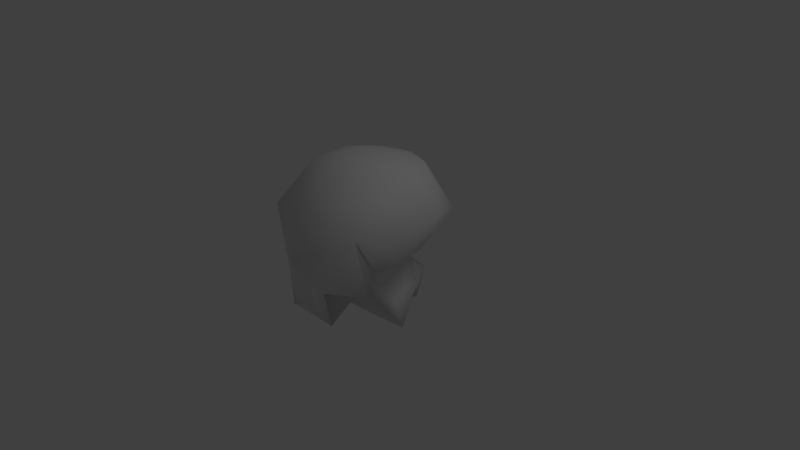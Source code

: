 # Source: head.blend  (saved by Blender 2.63.0; exported with 4.5.12 LTS)
import bpy
from mathutils import Matrix  # noqa: F401  (used for matrix-valued properties, if any)

bpy.ops.wm.read_factory_settings(use_empty=True)
scene = bpy.context.scene
scene.name = 'Scene'

# ---- collections
col_collection_1 = bpy.data.collections.new('Collection 1'); scene.collection.children.link(col_collection_1)

# ---- materials (node trees are filled in below, after node groups)
mat_material = bpy.data.materials.new('Material')
mat_material.alpha_threshold = 0.0
mat_material.use_transparent_shadow = False
mat_material.roughness = 0.5
mat_material.line_color = (0.0, 0.0, 0.0, 1.0)

# ---- material node trees

# ---- world
world_world = bpy.data.worlds.new('World'); scene.world = world_world
world_world.color = (0.05088, 0.05088, 0.05088)
world_world.use_sun_shadow = False
world_world.sun_shadow_jitter_overblur = 0.0
world_world.cycles.sampling_method = 'MANUAL'
world_world.cycles.sample_map_resolution = 256

# ---- cameras
cam_camera = bpy.data.cameras.new('Camera')
cam_camera.clip_end = 100.0
cam_camera.lens = 35.0
cam_camera.sensor_width = 32.0
cam_camera.sensor_height = 18.0
cam_camera.ortho_scale = 7.314
cam_camera.dof.focus_distance = 0.0
cam_camera.dof.aperture_fstop = 128.0

# ---- lights
light_lamp = bpy.data.lights.new('Lamp', 'POINT')
light_lamp.transmission_factor = 0.0
light_lamp.cutoff_distance = 30.0
light_lamp.energy = 100.0
light_lamp.shadow_buffer_clip_start = 1.001
light_lamp.shadow_soft_size = 1.0
light_lamp.shadow_maximum_resolution = 0.006
light_lamp.use_absolute_resolution = True
light_lamp.cycles.use_multiple_importance_sampling = False

# ---- meshes
me_cube = bpy.data.meshes.new('Cube')
me_cube.from_pydata([(0.3527, 0.4287, -0.4707), (0.2198, -0.396, -0.2392), (-0.2194, -0.396, -0.2411), (-0.3519, 0.4336, -0.4713), (0.6554, 0.7764, 0.6245), (0.7416, -0.916, 0.7836), (-0.7372, -0.9196, 0.7868), (-0.6532, 0.7787, 0.6269), (0.2063, 0.3016, 1.338), (0.2274, -0.3162, 1.42), (-0.226, -0.3161, 1.421), (-0.2047, 0.3014, 1.337), (0.01674, 0.5662, -0.1864), (-0.01638, 0.5666, -0.1864), (0.1072, 0.8666, 0.3402), (-0.1065, 0.8668, 0.3401), (0.3306, 0.1117, -0.3345), (0.3615, -0.2058, -0.1838), (0.3919, 0.1677, 0.07559), (0.5561, -0.1586, 0.1604), (-0.3616, -0.207, -0.1826), (-0.3302, 0.1124, -0.3255), (-0.5569, -0.1618, 0.1612), (-0.3981, 0.1686, 0.07963), (0.1158, -1.084, -0.2249), (-0.1145, -1.084, -0.225), (0.1407, -1.154, 0.1417), (-0.1395, -1.154, 0.1416), (0.5475, -0.02009, -0.8548), (0.002383, 0.7729, -0.9409), (0.2034, 0.4335, 0.04322), (0.001913, -0.4531, -0.5144), (0.764, -0.7864, 0.008644), (-0.538, -0.01781, -0.8482), (-0.7634, -0.7909, 0.005794), (-0.2046, 0.4369, 0.04575), (1.059, 0.05553, 0.8976), (0.001985, 0.8922, 0.8838), (0.002122, -1.088, 0.9202), (-1.059, 0.05724, 0.9023), (0.2531, 0.009092, 1.414), (0.0005906, 0.341, 1.354), (0.0006425, -0.3513, 1.439), (-0.2517, 0.009122, 1.414), (-0.3926, 0.533, 1.245), (-0.4113, -0.5601, 1.369), (0.4146, -0.56, 1.368), (0.3951, 0.5327, 1.245), (1.769e-05, 0.5919, -0.2214), (0.07961, 0.6849, 0.07149), (-0.07909, 0.6855, 0.07125), (0.0003924, 0.8929, 0.3623), (-0.2516, 0.9006, 0.4429), (-0.0636, 0.5425, -0.3154), (0.06444, 0.5416, -0.3156), (0.2529, 0.8999, 0.4431), (0.3539, -0.011, -0.2725), (0.3168, 0.1229, -0.126), (0.3955, -0.1871, 0.01352), (0.5312, 0.01161, 0.1343), (0.2771, -0.299, -0.2308), (0.359, 0.1832, -0.4425), (0.768, -0.3342, 0.2902), (0.4651, 0.3098, 0.1865), (-0.3553, -0.01263, -0.2689), (-0.3955, -0.1895, 0.01245), (-0.3171, 0.1237, -0.1201), (-0.5343, 0.0115, 0.1375), (-0.47, 0.3119, 0.1908), (-0.3572, 0.1824, -0.4347), (-0.7682, -0.3386, 0.2902), (-0.279, -0.2991, -0.2303), (0.000665, -1.124, -0.274), (0.1242, -1.109, -0.02331), (-0.123, -1.109, -0.02335), (0.0006866, -1.16, 0.1397), (0.2261, -1.1, 0.315), (0.3706, -1.032, -0.4582), (-0.2239, -1.101, 0.3149), (-0.3683, -1.033, -0.4587), (0.002413, 0.00872, -0.9328), (-0.578, 0.01942, 1.333), (0.3973, -0.008659, -0.5038), (0.3221, -1.082, -0.007493), (-0.2423, 0.2525, -0.1005), (-0.139, 0.6071, 0.09798), (0.000559, 0.00797, 1.441), (0.5796, 0.01912, 1.332), (0.001207, 0.6779, 1.225), (0.001328, -0.7589, 1.338), (0.0002951, 0.7469, 0.05151), (0.001372, 0.9174, -0.5276), (0.0008417, 0.9397, 0.5655), (0.14, 0.6061, 0.09827), (0.3605, -0.01622, -0.04591), (0.4805, -0.3761, 0.05014), (0.8417, 0.0236, 0.3809), (0.2428, 0.25, -0.107), (-0.3614, -0.01685, -0.04357), (-0.8442, 0.0236, 0.3824), (-0.4011, -0.0102, -0.502), (-0.4828, -0.3797, 0.04962), (0.0005448, -1.088, -0.04762), (-0.3197, -1.083, -0.007722), (0.001187, -1.316, 0.4601), (0.001229, -0.9446, -0.5384)], [], [(80, 31, 2, 33), (81, 44, 7, 39), (82, 60, 1, 28), (83, 76, 26, 73), (84, 68, 7, 35), (85, 52, 15, 50), (86, 43, 10, 42), (87, 46, 5, 36), (88, 44, 11, 41), (89, 45, 6, 38), (90, 48, 13, 50), (91, 53, 13, 48), (92, 52, 7, 37), (93, 55, 4, 30), (94, 59, 19, 58), (95, 62, 5, 32), (96, 62, 19, 59), (97, 63, 18, 57), (98, 67, 23, 66), (99, 68, 23, 67), (100, 69, 3, 33), (101, 70, 22, 65), (102, 75, 27, 74), (103, 78, 6, 34), (104, 78, 27, 75), (105, 79, 2, 31), (29, 80, 33, 3), (0, 28, 80, 29), (28, 1, 31, 80), (45, 81, 39, 6), (10, 43, 81, 45), (43, 11, 44, 81), (61, 82, 28, 0), (16, 56, 82, 61), (56, 17, 60, 82), (77, 83, 73, 24), (1, 32, 83, 77), (32, 5, 76, 83), (69, 84, 35, 3), (21, 66, 84, 69), (66, 23, 68, 84), (53, 85, 50, 13), (3, 35, 85, 53), (35, 7, 52, 85), (40, 86, 42, 9), (8, 41, 86, 40), (41, 11, 43, 86), (47, 87, 36, 4), (8, 40, 87, 47), (40, 9, 46, 87), (47, 88, 41, 8), (4, 37, 88, 47), (37, 7, 44, 88), (46, 89, 38, 5), (9, 42, 89, 46), (42, 10, 45, 89), (51, 90, 50, 15), (14, 49, 90, 51), (49, 12, 48, 90), (54, 91, 48, 12), (0, 29, 91, 54), (29, 3, 53, 91), (55, 92, 37, 4), (14, 51, 92, 55), (51, 15, 52, 92), (54, 93, 30, 0), (12, 49, 93, 54), (49, 14, 55, 93), (56, 94, 58, 17), (16, 57, 94, 56), (57, 18, 59, 94), (60, 95, 32, 1), (17, 58, 95, 60), (58, 19, 62, 95), (63, 96, 59, 18), (4, 36, 96, 63), (36, 5, 62, 96), (61, 97, 57, 16), (0, 30, 97, 61), (30, 4, 63, 97), (64, 98, 66, 21), (20, 65, 98, 64), (65, 22, 67, 98), (70, 99, 67, 22), (6, 39, 99, 70), (39, 7, 68, 99), (71, 100, 33, 2), (20, 64, 100, 71), (64, 21, 69, 100), (71, 101, 65, 20), (2, 34, 101, 71), (34, 6, 70, 101), (72, 102, 74, 25), (24, 73, 102, 72), (73, 26, 75, 102), (79, 103, 34, 2), (25, 74, 103, 79), (74, 27, 78, 103), (76, 104, 75, 26), (5, 38, 104, 76), (38, 6, 78, 104), (77, 105, 31, 1), (24, 72, 105, 77), (72, 25, 79, 105)])
me_cube.polygons.foreach_set('use_smooth', [True] * 104)
me_cube.materials.append(mat_material)
me_cube.use_remesh_preserve_volume = False
me_cube.use_remesh_preserve_attributes = False
me_cube.use_mirror_vertex_groups = False
me_cube.update()

# ---- objects
ob_cube = bpy.data.objects.new('Cube', me_cube)
ob_lamp = bpy.data.objects.new('Lamp', light_lamp)
ob_camera = bpy.data.objects.new('Camera', cam_camera)

# ---- transforms, parenting, visibility, modifiers, constraints
ob_cube.location = (0.0, 0.0, 0.0)
ob_cube.lock_rotations_4d = False
ob_cube.empty_display_type = 'ARROWS'
ob_cube.lineart.crease_threshold = 0.0
_m = ob_cube.modifiers.new('Multires', 'MULTIRES')
_m.uv_smooth = 'PRESERVE_CORNERS'
_m.quality = 3
_m.sculpt_levels = 5
_m.render_levels = 5
_m.show_only_control_edges = False
ob_lamp.location = (4.076, 1.005, 5.904)
ob_lamp.rotation_euler = (0.6503, 0.05522, 1.866)
ob_lamp.lock_rotations_4d = False
ob_lamp.empty_display_type = 'ARROWS'
ob_lamp.color = (0.0, 0.0, 0.0, 0.0)
ob_lamp.lineart.crease_threshold = 0.0
ob_camera.location = (7.481, -6.508, 5.344)
ob_camera.rotation_euler = (1.109, 0.01082, 0.8149)
ob_camera.lock_rotations_4d = False
ob_camera.empty_display_type = 'ARROWS'
ob_camera.color = (0.0, 0.0, 0.0, 0.0)
ob_camera.display_type = 'WIRE'
ob_camera.lineart.crease_threshold = 0.0

# ---- collection membership
col_collection_1.objects.link(ob_cube)
col_collection_1.objects.link(ob_lamp)
col_collection_1.objects.link(ob_camera)

# ---- scene / render settings (as saved in the file)
scene.camera = ob_camera
scene.frame_start = 1; scene.frame_end = 250; scene.frame_set(1)
scene.render.engine = 'BLENDER_EEVEE_NEXT'
scene.render.image_settings.color_mode = 'RGB'
scene.render.image_settings.compression = 90
scene.render.resolution_percentage = 50
scene.render.dither_intensity = 0.0
scene.render.bake_margin = 2
scene.render.bake_bias = 0.0
scene.cycles.use_denoising = False
scene.cycles.samples = 10
scene.cycles.sampling_pattern = 'TABULATED_SOBOL'
scene.cycles.light_sampling_threshold = 0.0
scene.cycles.use_adaptive_sampling = False
scene.cycles.use_light_tree = False
scene.cycles.blur_glossy = 0.0
scene.cycles.volume_bounces = 1
scene.cycles.pixel_filter_type = 'GAUSSIAN'
scene.cycles.sample_clamp_indirect = 0.0
scene.view_settings.view_transform = 'Standard'
bpy.context.view_layer.update()
